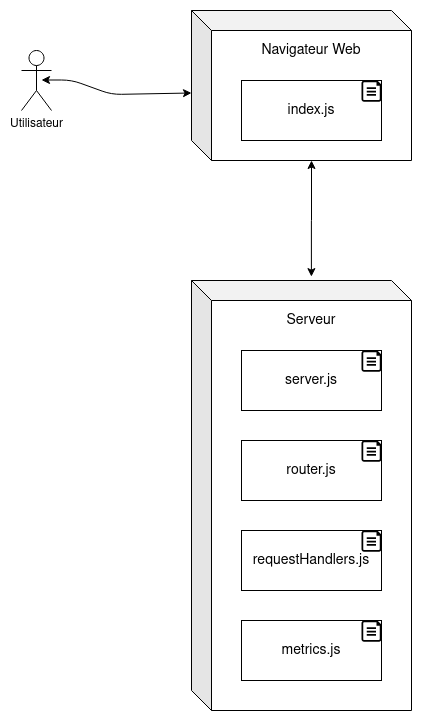

The diagram above was exported from draw.io. Its source (the exported page's mxGraphModel, read from the mxfile embedded in the PNG):
<mxGraphModel dx="1356" dy="775" grid="1" gridSize="10" guides="1" tooltips="1" connect="1" arrows="1" fold="1" page="1" pageScale="1" pageWidth="1600" pageHeight="900" math="0" shadow="0">
  <root>
    <mxCell id="0" />
    <mxCell id="1" parent="0" />
    <mxCell id="E6cua7NmudapFQTpPzVC-1" value="Utilisateur" style="shape=umlActor;verticalLabelPosition=bottom;verticalAlign=top;html=1;outlineConnect=0;" parent="1" vertex="1">
      <mxGeometry x="360" y="70" width="30" height="60" as="geometry" />
    </mxCell>
    <mxCell id="ZFjfOlPoDc1Ijx-ABjqb-13" style="edgeStyle=orthogonalEdgeStyle;rounded=0;orthogonalLoop=1;jettySize=auto;html=1;exitX=0;exitY=0;exitDx=120;exitDy=150;exitPerimeter=0;entryX=0.545;entryY=-0.009;entryDx=0;entryDy=0;entryPerimeter=0;startArrow=classic;startFill=1;" parent="1" source="E6cua7NmudapFQTpPzVC-3" target="ZFjfOlPoDc1Ijx-ABjqb-4" edge="1">
      <mxGeometry relative="1" as="geometry" />
    </mxCell>
    <mxCell id="E6cua7NmudapFQTpPzVC-3" value="&lt;p style=&quot;line-height: 90%&quot;&gt;&lt;br&gt;&lt;/p&gt;" style="shape=cube;whiteSpace=wrap;html=1;boundedLbl=1;backgroundOutline=1;darkOpacity=0.05;darkOpacity2=0.1;" parent="1" vertex="1">
      <mxGeometry x="530" y="30" width="220" height="150" as="geometry" />
    </mxCell>
    <mxCell id="E6cua7NmudapFQTpPzVC-4" value="" style="endArrow=classic;startArrow=classic;html=1;entryX=0;entryY=0.55;entryDx=0;entryDy=0;entryPerimeter=0;" parent="1" target="E6cua7NmudapFQTpPzVC-3" edge="1">
      <mxGeometry width="50" height="50" relative="1" as="geometry">
        <mxPoint x="380" y="99.5" as="sourcePoint" />
        <mxPoint x="500" y="99.5" as="targetPoint" />
        <Array as="points">
          <mxPoint x="410" y="99.5" />
          <mxPoint x="450" y="114" />
        </Array>
      </mxGeometry>
    </mxCell>
    <mxCell id="ZFjfOlPoDc1Ijx-ABjqb-1" value="&lt;font style=&quot;font-size: 14px&quot;&gt;index.js&lt;/font&gt;" style="rounded=0;whiteSpace=wrap;html=1;" parent="1" vertex="1">
      <mxGeometry x="580" y="100" width="140" height="60" as="geometry" />
    </mxCell>
    <mxCell id="ZFjfOlPoDc1Ijx-ABjqb-2" value="&lt;p style=&quot;line-height: 90% ; font-size: 14px&quot;&gt;&lt;font style=&quot;font-size: 14px&quot;&gt;Navigateur Web&lt;/font&gt;&lt;/p&gt;" style="text;html=1;strokeColor=none;fillColor=none;align=center;verticalAlign=middle;whiteSpace=wrap;rounded=0;" parent="1" vertex="1">
      <mxGeometry x="595" y="60" width="110" height="20" as="geometry" />
    </mxCell>
    <mxCell id="ZFjfOlPoDc1Ijx-ABjqb-3" value="" style="aspect=fixed;pointerEvents=1;shadow=0;dashed=0;html=1;strokeColor=none;labelPosition=center;verticalLabelPosition=bottom;verticalAlign=top;align=center;shape=mxgraph.azure.file;fillColor=#000000;" parent="1" vertex="1">
      <mxGeometry x="700" y="100" width="20" height="21.27" as="geometry" />
    </mxCell>
    <mxCell id="ZFjfOlPoDc1Ijx-ABjqb-4" value="&lt;p style=&quot;line-height: 90%&quot;&gt;&lt;br&gt;&lt;/p&gt;" style="shape=cube;whiteSpace=wrap;html=1;boundedLbl=1;backgroundOutline=1;darkOpacity=0.05;darkOpacity2=0.1;" parent="1" vertex="1">
      <mxGeometry x="530" y="300" width="220" height="430" as="geometry" />
    </mxCell>
    <mxCell id="ZFjfOlPoDc1Ijx-ABjqb-5" value="&lt;font style=&quot;font-size: 14px&quot;&gt;Serveur&lt;/font&gt;" style="text;html=1;strokeColor=none;fillColor=none;align=center;verticalAlign=middle;whiteSpace=wrap;rounded=0;" parent="1" vertex="1">
      <mxGeometry x="595" y="330" width="110" height="20" as="geometry" />
    </mxCell>
    <mxCell id="ZFjfOlPoDc1Ijx-ABjqb-6" value="&lt;font style=&quot;font-size: 14px&quot;&gt;server.js&lt;/font&gt;" style="rounded=0;whiteSpace=wrap;html=1;" parent="1" vertex="1">
      <mxGeometry x="580" y="370" width="140" height="60" as="geometry" />
    </mxCell>
    <mxCell id="ZFjfOlPoDc1Ijx-ABjqb-7" value="" style="aspect=fixed;pointerEvents=1;shadow=0;dashed=0;html=1;strokeColor=none;labelPosition=center;verticalLabelPosition=bottom;verticalAlign=top;align=center;shape=mxgraph.azure.file;fillColor=#000000;" parent="1" vertex="1">
      <mxGeometry x="700" y="370" width="20" height="21.27" as="geometry" />
    </mxCell>
    <mxCell id="ZFjfOlPoDc1Ijx-ABjqb-8" value="&lt;font style=&quot;font-size: 14px&quot;&gt;router&lt;font style=&quot;font-size: 14px&quot;&gt;.js&lt;/font&gt;&lt;/font&gt;" style="rounded=0;whiteSpace=wrap;html=1;" parent="1" vertex="1">
      <mxGeometry x="580" y="460" width="140" height="60" as="geometry" />
    </mxCell>
    <mxCell id="ZFjfOlPoDc1Ijx-ABjqb-9" value="" style="aspect=fixed;pointerEvents=1;shadow=0;dashed=0;html=1;strokeColor=none;labelPosition=center;verticalLabelPosition=bottom;verticalAlign=top;align=center;shape=mxgraph.azure.file;fillColor=#000000;" parent="1" vertex="1">
      <mxGeometry x="700" y="460" width="20" height="21.27" as="geometry" />
    </mxCell>
    <mxCell id="ZFjfOlPoDc1Ijx-ABjqb-10" value="&lt;font style=&quot;font-size: 14px&quot;&gt;requestHandlers.js&lt;/font&gt;" style="rounded=0;whiteSpace=wrap;html=1;" parent="1" vertex="1">
      <mxGeometry x="580" y="550" width="140" height="60" as="geometry" />
    </mxCell>
    <mxCell id="ZFjfOlPoDc1Ijx-ABjqb-11" value="" style="aspect=fixed;pointerEvents=1;shadow=0;dashed=0;html=1;strokeColor=none;labelPosition=center;verticalLabelPosition=bottom;verticalAlign=top;align=center;shape=mxgraph.azure.file;fillColor=#000000;" parent="1" vertex="1">
      <mxGeometry x="700" y="550" width="20" height="21.27" as="geometry" />
    </mxCell>
    <mxCell id="qUqtBQ9DkJR39myKcoQ4-1" value="&lt;font style=&quot;font-size: 14px&quot;&gt;metrics.js&lt;/font&gt;" style="rounded=0;whiteSpace=wrap;html=1;" vertex="1" parent="1">
      <mxGeometry x="580" y="640" width="140" height="60" as="geometry" />
    </mxCell>
    <mxCell id="qUqtBQ9DkJR39myKcoQ4-2" value="" style="aspect=fixed;pointerEvents=1;shadow=0;dashed=0;html=1;strokeColor=none;labelPosition=center;verticalLabelPosition=bottom;verticalAlign=top;align=center;shape=mxgraph.azure.file;fillColor=#000000;" vertex="1" parent="1">
      <mxGeometry x="700" y="640" width="20" height="21.27" as="geometry" />
    </mxCell>
  </root>
</mxGraphModel>